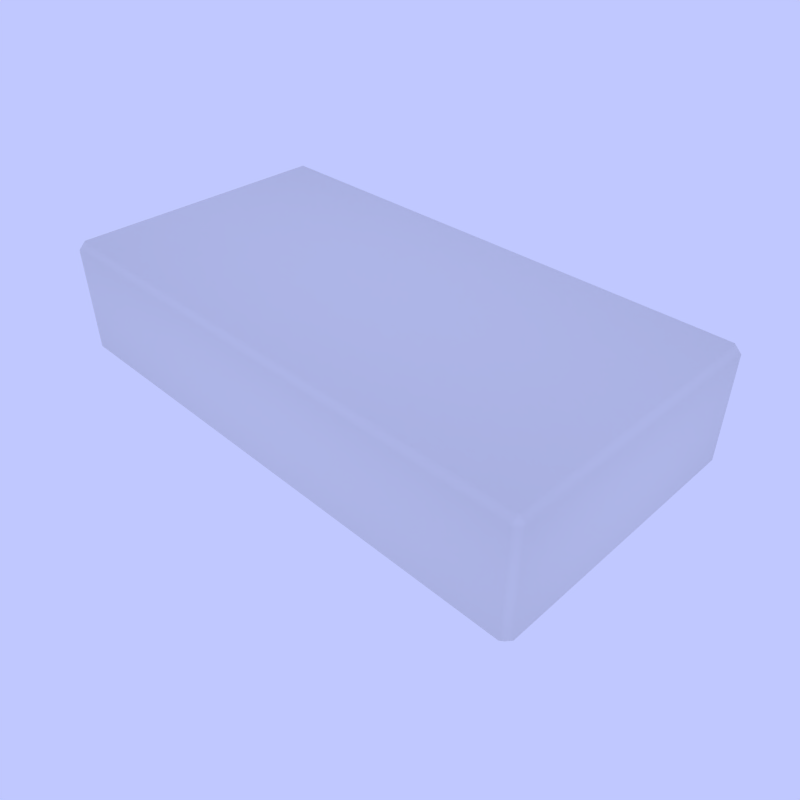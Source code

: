 # Source: red_brick_cryengine.blend  (saved by Blender 2.69.0; exported with 4.5.12 LTS)
import bpy
from mathutils import Matrix  # noqa: F401  (used for matrix-valued properties, if any)

bpy.ops.wm.read_factory_settings(use_empty=True)
scene = bpy.context.scene
scene.name = 'Scene'

# ---- collections
col_collection_1 = bpy.data.collections.new('Collection 1'); scene.collection.children.link(col_collection_1)
col_collection_19 = bpy.data.collections.new('Collection 19'); scene.collection.children.link(col_collection_19)
col_collection_19.hide_render = True
col_collection_19.hide_viewport = True
col_collection_20 = bpy.data.collections.new('Collection 20'); scene.collection.children.link(col_collection_20)
col_collection_20.hide_render = True
col_collection_20.hide_viewport = True

# ---- materials (node trees are filled in below, after node groups)
mat_red_brick__1__brick__physnone = bpy.data.materials.new('red_brick__1__brick__physNone')
mat_red_brick__1__brick__physnone.alpha_threshold = 0.0
mat_red_brick__1__brick__physnone.use_transparent_shadow = False
mat_red_brick__1__brick__physnone.roughness = 0.5
mat_red_brick__1__brick__physnone.specular_intensity = 0.2668
mat_red_brick__1__brick__physnone.line_color = (0.0, 0.0, 0.0, 1.0)

# ---- material node trees

# ---- world
world_world = bpy.data.worlds.new('World'); scene.world = world_world
world_world.color = (0.5268, 0.5782, 1.0)
world_world.use_sun_shadow = False
world_world.sun_shadow_jitter_overblur = 0.0
world_world.cycles.sampling_method = 'MANUAL'
world_world.cycles.sample_map_resolution = 256

# ---- cameras
cam_camera = bpy.data.cameras.new('Camera')
cam_camera.clip_end = 100.0
cam_camera.lens = 35.0
cam_camera.sensor_width = 32.0
cam_camera.sensor_height = 18.0
cam_camera.ortho_scale = 7.314
cam_camera.dof.focus_distance = 0.0
cam_camera.dof.aperture_fstop = 128.0

# ---- lights
light_lamp_001 = bpy.data.lights.new('Lamp.001', 'POINT')
light_lamp_001.transmission_factor = 0.0
light_lamp_001.cutoff_distance = 30.0
light_lamp_001.energy = 100.0
light_lamp_001.shadow_buffer_clip_start = 1.001
light_lamp_001.shadow_soft_size = 0.1
light_lamp_001.shadow_maximum_resolution = 0.006
light_lamp_001.use_absolute_resolution = True
light_lamp_001.cycles.use_multiple_importance_sampling = False
light_lamp = bpy.data.lights.new('Lamp', 'POINT')
light_lamp.transmission_factor = 0.0
light_lamp.cutoff_distance = 30.0
light_lamp.energy = 100.0
light_lamp.shadow_buffer_clip_start = 1.001
light_lamp.shadow_soft_size = 0.1
light_lamp.shadow_maximum_resolution = 0.006
light_lamp.use_absolute_resolution = True
light_lamp.cycles.use_multiple_importance_sampling = False

# ---- meshes
me_cube = bpy.data.meshes.new('Cube')
me_cube.from_pydata([(0.146, 0.0789, -0.02998), (0.15, 0.07485, -0.02998), (0.146, 0.07485, -0.03403), (0.146, -0.07485, -0.03403), (0.15, -0.07485, -0.02998), (0.146, -0.0789, -0.02998), (-0.146, -0.07485, -0.03403), (-0.146, -0.0789, -0.02998), (-0.15, -0.07485, -0.02998), (-0.15, 0.07485, -0.02998), (-0.146, 0.0789, -0.02998), (-0.146, 0.07485, -0.03403), (0.15, 0.07485, 0.02998), (0.146, 0.0789, 0.02998), (0.146, 0.07485, 0.03403), (0.1459, -0.07485, 0.03403), (0.1459, -0.0789, 0.02998), (0.15, -0.07485, 0.02998), (-0.146, -0.07485, 0.03403), (-0.15, -0.07485, 0.02998), (-0.146, -0.0789, 0.02998), (-0.146, 0.0789, 0.02998), (-0.15, 0.07485, 0.02998), (-0.146, 0.07485, 0.03403)], [], [(13, 0, 10, 21), (5, 16, 20, 7), (8, 19, 22, 9), (14, 23, 18, 15), (1, 12, 17, 4), (0, 1, 2), (3, 4, 5), (6, 7, 8), (9, 10, 11), (12, 13, 14), (15, 16, 17), (18, 19, 20), (21, 22, 23), (1, 4, 3, 2), (2, 11, 10, 0), (0, 13, 12, 1), (5, 7, 6, 3), (4, 17, 16, 5), (8, 9, 11, 6), (7, 20, 19, 8), (9, 22, 21, 10), (14, 15, 17, 12), (13, 21, 23, 14), (15, 18, 20, 16), (18, 23, 22, 19), (2, 3, 6, 11)])
me_cube.polygons.foreach_set('use_smooth', [True] * 26)
_uv = me_cube.uv_layers.new(name='UVMap')
_uv.uv.foreach_set('vector', [1.541, 0.9865, 1.541, 0.672, 0.00979, 0.672, 0.00979, 0.9865, 1.541, 0.672, 1.541, 0.9865, 0.00979, 0.9865, 0.00979, 0.672, 1.432, 0.672, 1.432, 0.9865, 2.217, 0.9865, 2.217, 0.672, 1.541, 0.6973, 0.00979, 0.6973, 0.00979, -0.08774, 1.541, -0.08774, 1.168, 0.672, 1.168, 0.9865, 0.3827, 0.9865, 0.3827, 0.672, 1.189, 0.672, 1.168, 0.672, 1.168, 0.6508, 1.541, 0.9612, 1.562, 0.9612, 1.541, 0.9399, 1.432, 0.6508, 1.41, 0.672, 1.432, 0.672, 1.168, 0.672, 1.189, 0.672, 1.168, 0.6508, 1.037, 0.6973, 1.016, 0.7186, 1.016, 0.6973, 1.432, 1.008, 1.41, 0.9865, 1.432, 0.9865, 1.432, 1.008, 1.432, 0.9865, 1.41, 0.9865, 1.189, 0.9865, 1.168, 0.9865, 1.168, 1.008, 1.168, 0.672, 0.3827, 0.672, 0.3827, 0.6508, 1.168, 0.6508, 1.541, 0.6973, 0.00979, 0.6973, 0.00979, 0.7186, 1.541, 0.7186, 1.189, 0.672, 1.189, 0.9865, 1.168, 0.9865, 1.168, 0.672, 1.541, 0.9399, 0.00979, 0.9399, 0.00979, 0.9612, 1.541, 0.9612, 1.432, 0.672, 1.432, 0.9865, 1.41, 0.9865, 1.41, 0.672, 1.432, 0.672, 2.217, 0.672, 2.217, 0.6508, 1.432, 0.6508, 1.41, 0.672, 1.41, 0.9865, 1.432, 0.9865, 1.432, 0.672, 1.168, 0.672, 1.168, 0.9865, 1.189, 0.9865, 1.189, 0.672, 1.168, 1.008, 0.3827, 1.008, 0.3827, 0.9865, 1.168, 0.9865, 1.541, 0.7186, 0.00979, 0.7186, 0.00979, 0.6973, 1.541, 0.6973, 1.541, 0.9612, 0.00979, 0.9612, 0.00979, 0.9399, 1.541, 0.9399, 1.432, 1.008, 2.217, 1.008, 2.217, 0.9865, 1.432, 0.9865, 1.541, 0.6973, 1.541, -0.08774, 0.00979, -0.08774, 0.00979, 0.6973])
me_cube.materials.append(mat_red_brick__1__brick__physnone)
me_cube.use_remesh_preserve_volume = False
me_cube.use_remesh_preserve_attributes = False
me_cube.use_mirror_vertex_groups = False
me_cube.update()

# ---- objects
ob_brick = bpy.data.objects.new('Brick', me_cube)
ob_backlight = bpy.data.objects.new('Backlight', light_lamp_001)
ob_keylight = bpy.data.objects.new('Keylight', light_lamp)
ob_camera = bpy.data.objects.new('Camera', cam_camera)

# ---- transforms, parenting, visibility, modifiers, constraints
ob_brick.location = (0.0, 0.0, 0.0)
ob_brick.lock_rotations_4d = False
ob_brick.empty_display_type = 'ARROWS'
ob_brick.lineart.crease_threshold = 0.0
ob_backlight.location = (-0.6305, -4.961, 2.068)
ob_backlight.rotation_euler = (0.6503, 0.05522, 1.866)
ob_backlight.lock_rotations_4d = False
ob_backlight.empty_display_type = 'ARROWS'
ob_backlight.color = (0.0, 0.0, 0.0, 0.0)
ob_backlight.lineart.crease_threshold = 0.0
ob_keylight.location = (3.68, -2.561, 4.081)
ob_keylight.rotation_euler = (0.6503, 0.05522, 1.866)
ob_keylight.lock_rotations_4d = False
ob_keylight.empty_display_type = 'ARROWS'
ob_keylight.color = (0.0, 0.0, 0.0, 0.0)
ob_keylight.lineart.crease_threshold = 0.0
ob_camera.location = (0.2704, -0.2563, 0.2394)
ob_camera.rotation_euler = (0.9385, 4.674e-06, 0.7846)
ob_camera.scale = (0.1598, 0.1598, 0.1598)
ob_camera.lock_rotations_4d = False
ob_camera.empty_display_type = 'ARROWS'
ob_camera.color = (0.0, 0.0, 0.0, 0.0)
ob_camera.display_type = 'WIRE'
ob_camera.lineart.crease_threshold = 0.0

# ---- collection membership
col_collection_1.objects.link(ob_brick)
col_collection_19.objects.link(ob_backlight)
col_collection_19.objects.link(ob_keylight)
col_collection_20.objects.link(ob_camera)

# ---- scene / render settings (as saved in the file)
scene.camera = ob_camera
scene.frame_start = 1; scene.frame_end = 250; scene.frame_set(1)
scene.render.engine = 'BLENDER_EEVEE_NEXT'
scene.render.image_settings.file_format = 'JPEG'
scene.render.image_settings.color_mode = 'RGB'
scene.render.image_settings.compression = 90
scene.render.resolution_x = 500
scene.render.resolution_y = 500
scene.render.dither_intensity = 0.0
scene.cycles.use_denoising = False
scene.cycles.samples = 10
scene.cycles.sampling_pattern = 'TABULATED_SOBOL'
scene.cycles.light_sampling_threshold = 0.0
scene.cycles.use_adaptive_sampling = False
scene.cycles.use_light_tree = False
scene.cycles.blur_glossy = 0.0
scene.cycles.volume_bounces = 1
scene.cycles.pixel_filter_type = 'GAUSSIAN'
scene.cycles.sample_clamp_indirect = 0.0
scene.view_settings.view_transform = 'Standard'
bpy.context.view_layer.update()
